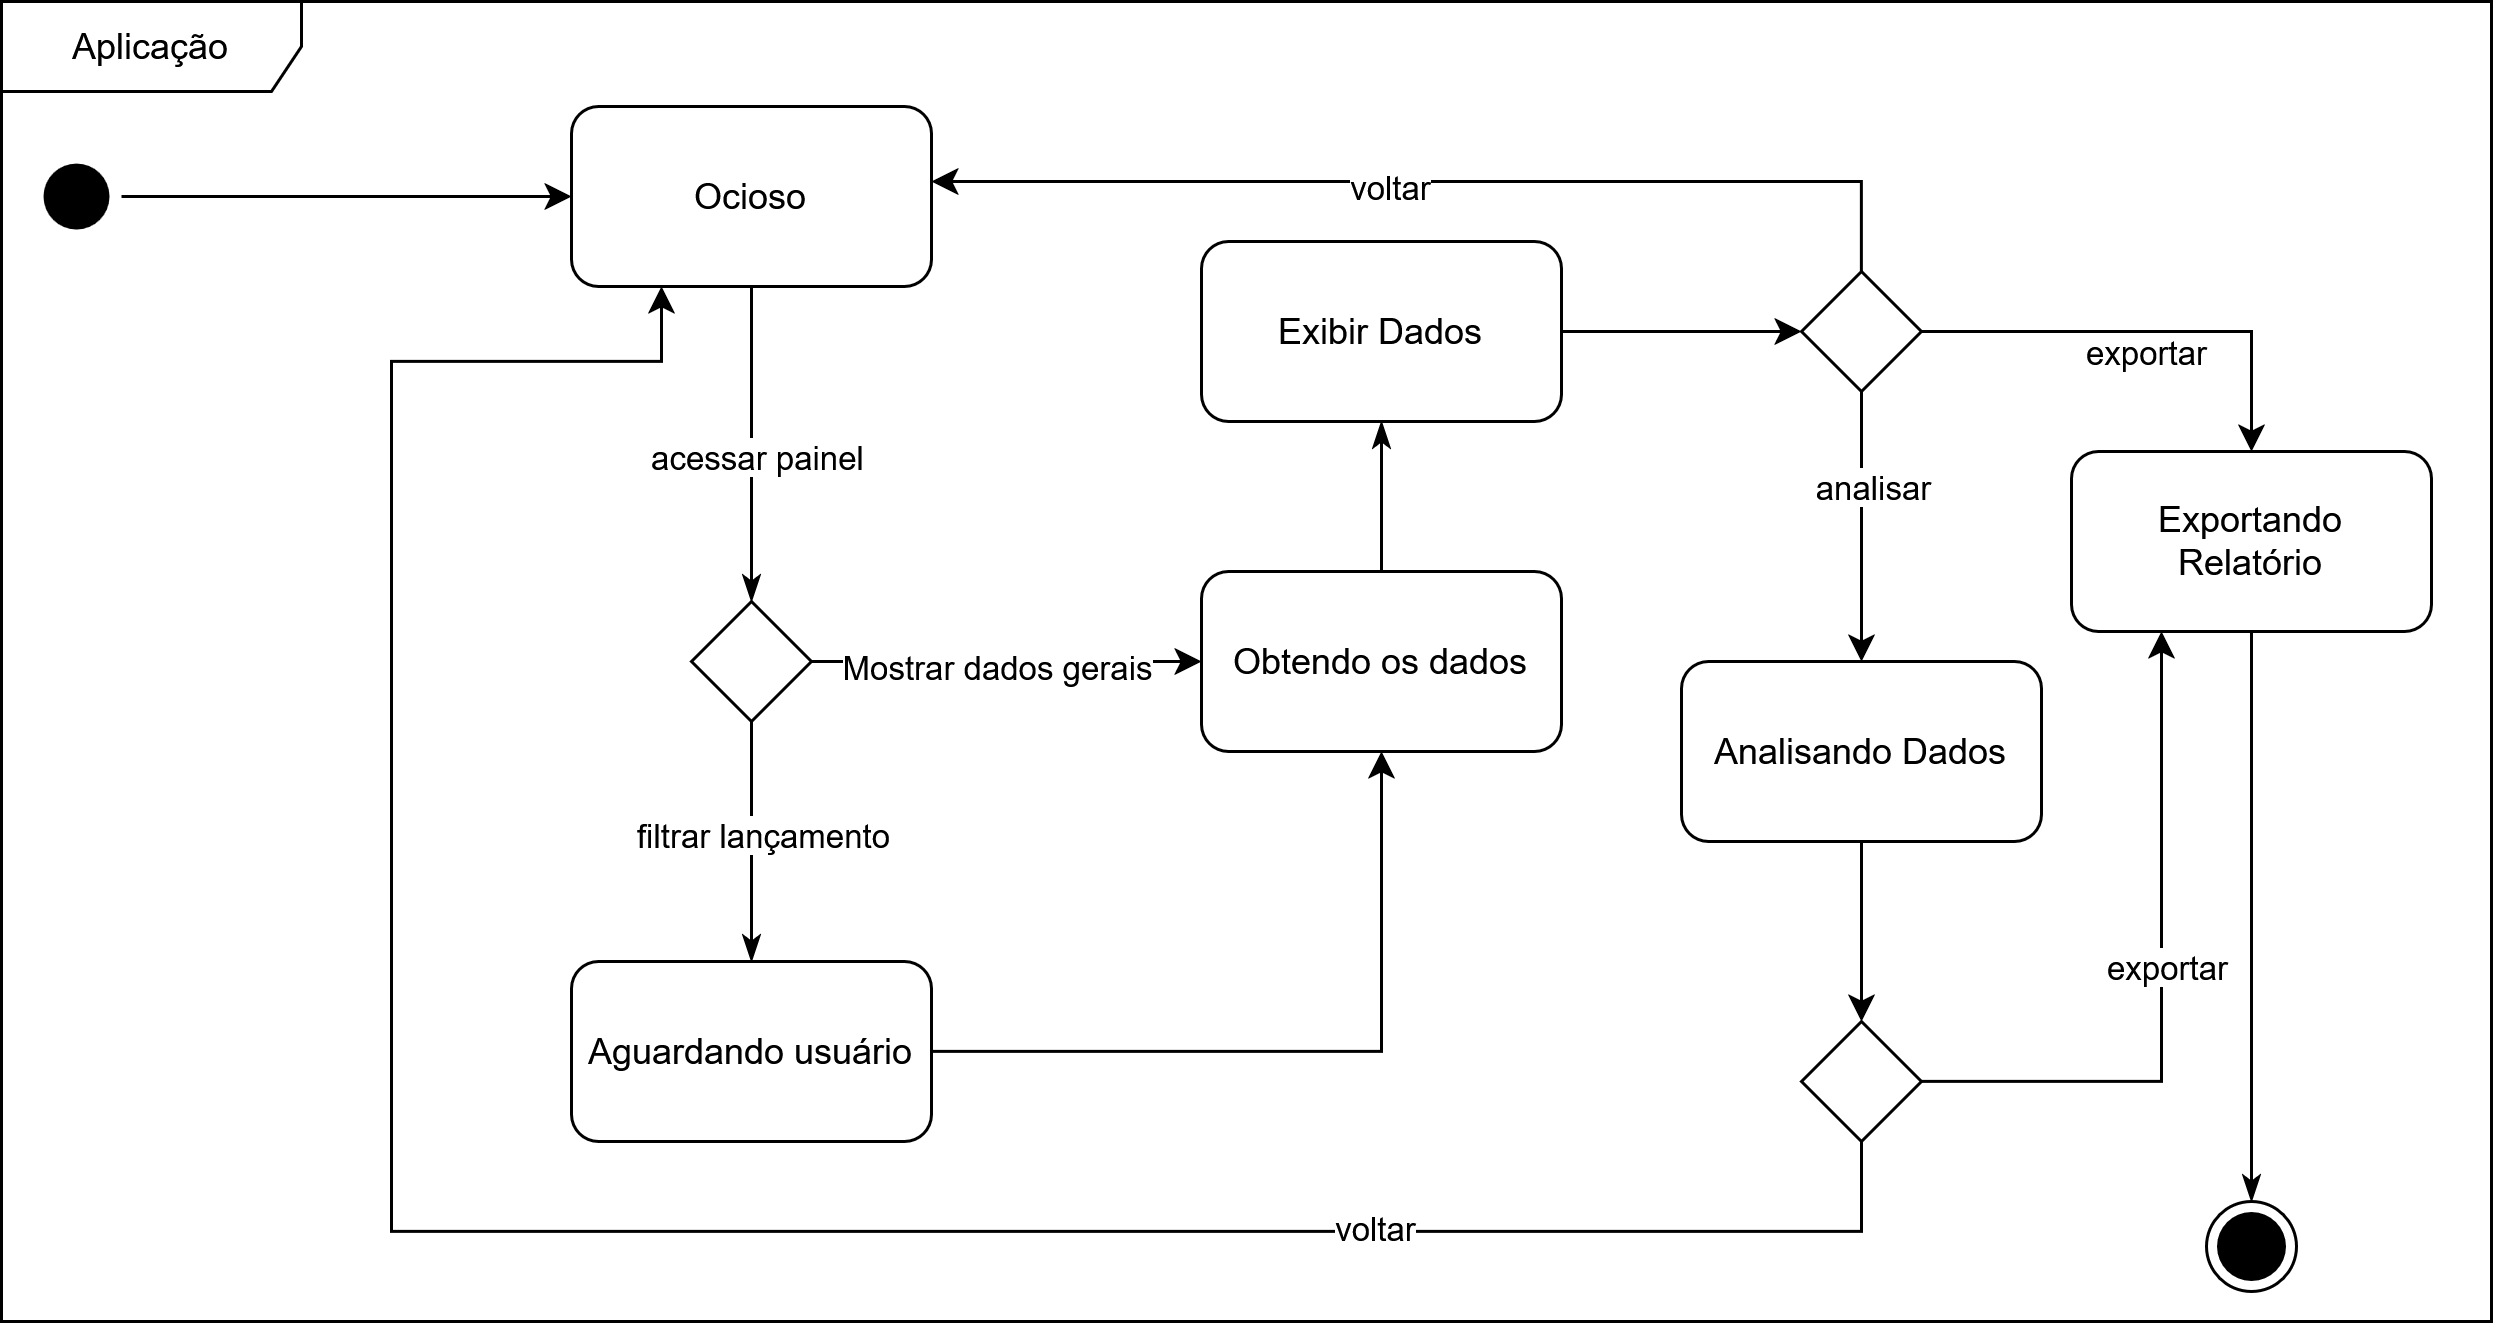

The diagram above was exported from draw.io. Its source (the exported page's mxGraphModel, read from the mxfile embedded in the PNG):
<mxGraphModel dx="3473" dy="1783" grid="1" gridSize="10" guides="1" tooltips="1" connect="1" arrows="1" fold="1" page="1" pageScale="1" pageWidth="827" pageHeight="1169" math="0" shadow="0">
  <root>
    <mxCell id="0" />
    <mxCell id="1" parent="0" />
    <mxCell id="xYlx9cTJH606-sjA1Vq4-1" value="Aplicação" style="shape=umlFrame;whiteSpace=wrap;html=1;pointerEvents=0;width=100;height=30;" parent="1" vertex="1">
      <mxGeometry x="40" y="40" width="830" height="440" as="geometry" />
    </mxCell>
    <mxCell id="xYlx9cTJH606-sjA1Vq4-2" value="" style="ellipse;html=1;shape=startState;fillColor=#000000;strokeColor=none;" parent="1" vertex="1">
      <mxGeometry x="50" y="90" width="30" height="30" as="geometry" />
    </mxCell>
    <mxCell id="xYlx9cTJH606-sjA1Vq4-3" value="" style="edgeStyle=orthogonalEdgeStyle;html=1;verticalAlign=bottom;endArrow=classic;strokeColor=#000000;rounded=0;endFill=1;" parent="1" source="xYlx9cTJH606-sjA1Vq4-2" target="xYlx9cTJH606-sjA1Vq4-4" edge="1">
      <mxGeometry relative="1" as="geometry">
        <mxPoint x="75" y="190" as="targetPoint" />
      </mxGeometry>
    </mxCell>
    <mxCell id="xYlx9cTJH606-sjA1Vq4-6" style="edgeStyle=orthogonalEdgeStyle;rounded=0;orthogonalLoop=1;jettySize=auto;html=1;endArrow=classicThin;endFill=1;entryX=0.5;entryY=0;entryDx=0;entryDy=0;" parent="1" source="xYlx9cTJH606-sjA1Vq4-4" target="QHQadkUrj7JrYmoVpkpI-3" edge="1">
      <mxGeometry relative="1" as="geometry" />
    </mxCell>
    <mxCell id="QHQadkUrj7JrYmoVpkpI-1" value="acessar painel" style="edgeLabel;html=1;align=center;verticalAlign=middle;resizable=0;points=[];labelBackgroundColor=default;" parent="xYlx9cTJH606-sjA1Vq4-6" vertex="1" connectable="0">
      <mxGeometry x="-0.24" y="-1" relative="1" as="geometry">
        <mxPoint x="1" y="15" as="offset" />
      </mxGeometry>
    </mxCell>
    <mxCell id="xYlx9cTJH606-sjA1Vq4-4" value="Ocioso" style="rounded=1;whiteSpace=wrap;html=1;" parent="1" vertex="1">
      <mxGeometry x="230" y="75" width="120" height="60" as="geometry" />
    </mxCell>
    <mxCell id="xYlx9cTJH606-sjA1Vq4-5" value="Exibir Dados" style="rounded=1;whiteSpace=wrap;html=1;" parent="1" vertex="1">
      <mxGeometry x="440" y="120" width="120" height="60" as="geometry" />
    </mxCell>
    <mxCell id="xYlx9cTJH606-sjA1Vq4-8" style="edgeStyle=orthogonalEdgeStyle;rounded=0;orthogonalLoop=1;jettySize=auto;html=1;endArrow=classicThin;endFill=1;" parent="1" source="QHQadkUrj7JrYmoVpkpI-3" target="QHQadkUrj7JrYmoVpkpI-8" edge="1">
      <mxGeometry relative="1" as="geometry" />
    </mxCell>
    <mxCell id="QHQadkUrj7JrYmoVpkpI-2" value="filtrar lançamento" style="edgeLabel;html=1;align=center;verticalAlign=middle;resizable=0;points=[];" parent="xYlx9cTJH606-sjA1Vq4-8" vertex="1" connectable="0">
      <mxGeometry x="-0.0786" y="2" relative="1" as="geometry">
        <mxPoint as="offset" />
      </mxGeometry>
    </mxCell>
    <mxCell id="xYlx9cTJH606-sjA1Vq4-13" value="Exportando&lt;div&gt;Relatório&lt;/div&gt;" style="rounded=1;whiteSpace=wrap;html=1;" parent="1" vertex="1">
      <mxGeometry x="730" y="190" width="120" height="60" as="geometry" />
    </mxCell>
    <mxCell id="QHQadkUrj7JrYmoVpkpI-3" value="" style="rhombus;whiteSpace=wrap;html=1;" parent="1" vertex="1">
      <mxGeometry x="270" y="240" width="40" height="40" as="geometry" />
    </mxCell>
    <mxCell id="xYlx9cTJH606-sjA1Vq4-19" style="edgeStyle=orthogonalEdgeStyle;rounded=0;orthogonalLoop=1;jettySize=auto;html=1;endArrow=classicThin;endFill=1;" parent="1" source="QHQadkUrj7JrYmoVpkpI-10" target="xYlx9cTJH606-sjA1Vq4-5" edge="1">
      <mxGeometry relative="1" as="geometry" />
    </mxCell>
    <mxCell id="QHQadkUrj7JrYmoVpkpI-10" value="Obtendo os dados" style="rounded=1;whiteSpace=wrap;html=1;" parent="1" vertex="1">
      <mxGeometry x="440" y="230" width="120" height="60" as="geometry" />
    </mxCell>
    <mxCell id="xYlx9cTJH606-sjA1Vq4-16" style="edgeStyle=orthogonalEdgeStyle;rounded=0;orthogonalLoop=1;jettySize=auto;html=1;endArrow=classicThin;endFill=1;" parent="1" source="xYlx9cTJH606-sjA1Vq4-13" target="xYlx9cTJH606-sjA1Vq4-15" edge="1">
      <mxGeometry relative="1" as="geometry" />
    </mxCell>
    <mxCell id="QHQadkUrj7JrYmoVpkpI-9" style="edgeStyle=orthogonalEdgeStyle;rounded=0;orthogonalLoop=1;jettySize=auto;html=1;entryX=0.5;entryY=1;entryDx=0;entryDy=0;" parent="1" source="QHQadkUrj7JrYmoVpkpI-8" target="QHQadkUrj7JrYmoVpkpI-10" edge="1">
      <mxGeometry relative="1" as="geometry" />
    </mxCell>
    <mxCell id="QHQadkUrj7JrYmoVpkpI-8" value="Aguardando usuário" style="rounded=1;whiteSpace=wrap;html=1;" parent="1" vertex="1">
      <mxGeometry x="230" y="360" width="120" height="60" as="geometry" />
    </mxCell>
    <mxCell id="QHQadkUrj7JrYmoVpkpI-14" style="edgeStyle=orthogonalEdgeStyle;rounded=0;orthogonalLoop=1;jettySize=auto;html=1;entryX=0.5;entryY=0;entryDx=0;entryDy=0;" parent="1" source="QHQadkUrj7JrYmoVpkpI-13" target="xYlx9cTJH606-sjA1Vq4-13" edge="1">
      <mxGeometry relative="1" as="geometry" />
    </mxCell>
    <mxCell id="QHQadkUrj7JrYmoVpkpI-17" value="exportar" style="edgeLabel;html=1;align=center;verticalAlign=middle;resizable=0;points=[];" parent="QHQadkUrj7JrYmoVpkpI-14" vertex="1" connectable="0">
      <mxGeometry x="-0.0319" y="-5" relative="1" as="geometry">
        <mxPoint as="offset" />
      </mxGeometry>
    </mxCell>
    <mxCell id="QHQadkUrj7JrYmoVpkpI-15" style="edgeStyle=orthogonalEdgeStyle;rounded=0;orthogonalLoop=1;jettySize=auto;html=1;" parent="1" source="QHQadkUrj7JrYmoVpkpI-13" target="xYlx9cTJH606-sjA1Vq4-9" edge="1">
      <mxGeometry relative="1" as="geometry" />
    </mxCell>
    <mxCell id="QHQadkUrj7JrYmoVpkpI-16" value="analisar" style="edgeLabel;html=1;align=center;verticalAlign=middle;resizable=0;points=[];" parent="QHQadkUrj7JrYmoVpkpI-15" vertex="1" connectable="0">
      <mxGeometry x="-0.3266" y="2" relative="1" as="geometry">
        <mxPoint as="offset" />
      </mxGeometry>
    </mxCell>
    <mxCell id="QHQadkUrj7JrYmoVpkpI-18" style="edgeStyle=orthogonalEdgeStyle;rounded=0;orthogonalLoop=1;jettySize=auto;html=1;exitX=0.5;exitY=0;exitDx=0;exitDy=0;" parent="1" source="QHQadkUrj7JrYmoVpkpI-13" target="xYlx9cTJH606-sjA1Vq4-4" edge="1">
      <mxGeometry relative="1" as="geometry">
        <Array as="points">
          <mxPoint x="660" y="100" />
        </Array>
      </mxGeometry>
    </mxCell>
    <mxCell id="QHQadkUrj7JrYmoVpkpI-19" value="voltar" style="edgeLabel;html=1;align=center;verticalAlign=middle;resizable=0;points=[];labelBackgroundColor=default;" parent="QHQadkUrj7JrYmoVpkpI-18" vertex="1" connectable="0">
      <mxGeometry x="-0.4236" y="1" relative="1" as="geometry">
        <mxPoint x="-92" y="-1" as="offset" />
      </mxGeometry>
    </mxCell>
    <mxCell id="QHQadkUrj7JrYmoVpkpI-13" value="" style="rhombus;whiteSpace=wrap;html=1;" parent="1" vertex="1">
      <mxGeometry x="640" y="130" width="40" height="40" as="geometry" />
    </mxCell>
    <mxCell id="QHQadkUrj7JrYmoVpkpI-23" style="edgeStyle=orthogonalEdgeStyle;rounded=0;orthogonalLoop=1;jettySize=auto;html=1;entryX=0.25;entryY=1;entryDx=0;entryDy=0;" parent="1" source="QHQadkUrj7JrYmoVpkpI-20" target="xYlx9cTJH606-sjA1Vq4-13" edge="1">
      <mxGeometry relative="1" as="geometry" />
    </mxCell>
    <mxCell id="QHQadkUrj7JrYmoVpkpI-24" value="exportar" style="edgeLabel;html=1;align=center;verticalAlign=middle;resizable=0;points=[];" parent="QHQadkUrj7JrYmoVpkpI-23" vertex="1" connectable="0">
      <mxGeometry x="-0.4267" y="3" relative="1" as="geometry">
        <mxPoint x="14" y="-37" as="offset" />
      </mxGeometry>
    </mxCell>
    <mxCell id="QHQadkUrj7JrYmoVpkpI-25" style="edgeStyle=orthogonalEdgeStyle;rounded=0;orthogonalLoop=1;jettySize=auto;html=1;entryX=0.25;entryY=1;entryDx=0;entryDy=0;" parent="1" source="QHQadkUrj7JrYmoVpkpI-20" target="xYlx9cTJH606-sjA1Vq4-4" edge="1">
      <mxGeometry relative="1" as="geometry">
        <Array as="points">
          <mxPoint x="660" y="450" />
          <mxPoint x="170" y="450" />
          <mxPoint x="170" y="160" />
          <mxPoint x="260" y="160" />
        </Array>
      </mxGeometry>
    </mxCell>
    <mxCell id="QHQadkUrj7JrYmoVpkpI-26" value="voltar" style="edgeLabel;html=1;align=center;verticalAlign=middle;resizable=0;points=[];" parent="QHQadkUrj7JrYmoVpkpI-25" vertex="1" connectable="0">
      <mxGeometry x="-0.5807" y="-3" relative="1" as="geometry">
        <mxPoint as="offset" />
      </mxGeometry>
    </mxCell>
    <mxCell id="QHQadkUrj7JrYmoVpkpI-20" value="" style="rhombus;whiteSpace=wrap;html=1;" parent="1" vertex="1">
      <mxGeometry x="640" y="380" width="40" height="40" as="geometry" />
    </mxCell>
    <mxCell id="xYlx9cTJH606-sjA1Vq4-9" value="Analisando Dados" style="rounded=1;whiteSpace=wrap;html=1;" parent="1" vertex="1">
      <mxGeometry x="600" y="260" width="120" height="60" as="geometry" />
    </mxCell>
    <mxCell id="QHQadkUrj7JrYmoVpkpI-5" style="edgeStyle=orthogonalEdgeStyle;rounded=0;orthogonalLoop=1;jettySize=auto;html=1;" parent="1" source="QHQadkUrj7JrYmoVpkpI-3" target="QHQadkUrj7JrYmoVpkpI-10" edge="1">
      <mxGeometry relative="1" as="geometry" />
    </mxCell>
    <mxCell id="QHQadkUrj7JrYmoVpkpI-6" value="Mostrar dados gerais" style="edgeLabel;html=1;align=center;verticalAlign=middle;resizable=0;points=[];" parent="QHQadkUrj7JrYmoVpkpI-5" vertex="1" connectable="0">
      <mxGeometry x="-0.1022" relative="1" as="geometry">
        <mxPoint as="offset" />
      </mxGeometry>
    </mxCell>
    <mxCell id="xYlx9cTJH606-sjA1Vq4-15" value="" style="ellipse;html=1;shape=endState;fillColor=#000000;strokeColor=#000000;" parent="1" vertex="1">
      <mxGeometry x="775" y="440" width="30" height="30" as="geometry" />
    </mxCell>
    <mxCell id="xYlx9cTJH606-sjA1Vq4-18" value="" style="edgeStyle=orthogonalEdgeStyle;rounded=0;orthogonalLoop=1;jettySize=auto;html=1;exitX=1;exitY=0.5;exitDx=0;exitDy=0;entryX=0;entryY=0.5;entryDx=0;entryDy=0;" parent="1" source="xYlx9cTJH606-sjA1Vq4-5" target="QHQadkUrj7JrYmoVpkpI-13" edge="1">
      <mxGeometry relative="1" as="geometry">
        <mxPoint x="750" y="260" as="sourcePoint" />
        <mxPoint x="810" y="260" as="targetPoint" />
      </mxGeometry>
    </mxCell>
    <mxCell id="QHQadkUrj7JrYmoVpkpI-22" style="edgeStyle=orthogonalEdgeStyle;rounded=0;orthogonalLoop=1;jettySize=auto;html=1;" parent="1" source="xYlx9cTJH606-sjA1Vq4-9" target="QHQadkUrj7JrYmoVpkpI-20" edge="1">
      <mxGeometry relative="1" as="geometry" />
    </mxCell>
  </root>
</mxGraphModel>